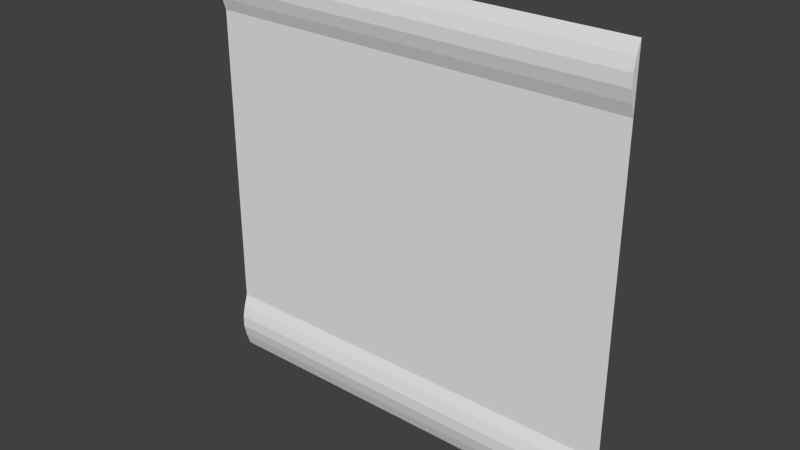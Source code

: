 # Source: maint2_2.blend  (saved by Blender 2.76.0; exported with 4.5.12 LTS)
import bpy
from mathutils import Matrix  # noqa: F401  (used for matrix-valued properties, if any)

bpy.ops.wm.read_factory_settings(use_empty=True)
scene = bpy.context.scene
scene.name = 'Scene'

# ---- collections
col_collection_1 = bpy.data.collections.new('Collection 1'); scene.collection.children.link(col_collection_1)

# ---- materials (node trees are filled in below, after node groups)
mat_maint2_2 = bpy.data.materials.new('maint2_2')
mat_maint2_2.alpha_threshold = 0.0
mat_maint2_2.use_transparent_shadow = False
mat_maint2_2.roughness = 0.5

# ---- material node trees

# ---- world
world_world = bpy.data.worlds.new('World'); scene.world = world_world
world_world.color = (0.05088, 0.05088, 0.05088)
world_world.use_sun_shadow = False
world_world.sun_shadow_jitter_overblur = 0.0
world_world.cycles.sampling_method = 'MANUAL'
world_world.cycles.sample_map_resolution = 256

# ---- meshes
me_maint2_2 = bpy.data.meshes.new('maint2_2')
me_maint2_2.from_pydata([(-1.28, 1.28, -1.28), (1.28, 1.28, -1.28), (-1.28, 1.28, 1.28), (1.28, 1.28, 1.28), (-1.28, 1.28, -0.9211), (1.28, 1.28, -0.9211), (1.28, 1.28, 0.9235), (-1.28, 1.28, 0.9235), (1.28, 1.256, 0.9948), (1.28, 1.24, 1.066), (1.28, 1.24, 1.137), (1.28, 1.256, 1.209), (-1.28, 1.256, 1.209), (-1.28, 1.24, 1.137), (-1.28, 1.24, 1.066), (-1.28, 1.256, 0.9948), (-1.28, 1.256, -0.9929), (-1.28, 1.24, -1.065), (-1.28, 1.24, -1.136), (-1.28, 1.256, -1.208), (1.28, 1.256, -1.208), (1.28, 1.24, -1.136), (1.28, 1.24, -1.065), (1.28, 1.256, -0.9929)], [], [(12, 11, 3, 2), (16, 23, 5, 4), (4, 5, 6, 7), (7, 6, 8, 15), (15, 8, 9, 14), (14, 9, 10, 13), (13, 10, 11, 12), (0, 1, 20, 19), (19, 20, 21, 18), (18, 21, 22, 17), (17, 22, 23, 16), (11, 10, 9, 8, 6, 3), (23, 22, 21, 20, 1, 5), (19, 18, 17, 16, 4, 0), (15, 14, 13, 12, 2, 7)])
_uv = me_maint2_2.uv_layers.new(name='UVMap')
_uv.uv.foreach_set('vector', [0.0, 0.9721, 1.0, 0.9721, 1.0, 1.0, 0.0, 1.0, 0.0, 0.1121, 1.0, 0.1121, 1.0, 0.1402, 0.0, 0.1402, 0.0, 0.1402, 1.0, 0.1402, 1.0, 0.8607, 0.0, 0.8607, 0.0, 0.8607, 1.0, 0.8607, 1.0, 0.8886, 0.0, 0.8886, 0.0, 0.8886, 1.0, 0.8886, 1.0, 0.9164, 0.0, 0.9164, 0.0, 0.9164, 1.0, 0.9164, 1.0, 0.9443, 0.0, 0.9443, 0.0, 0.9443, 1.0, 0.9443, 1.0, 0.9721, 0.0, 0.9721, 0.0, 0.0, 1.0, 0.0, 1.0, 0.02804, 0.0, 0.02804, 0.0, 0.02804, 1.0, 0.02804, 1.0, 0.05607, 0.0, 0.05607, 0.0, 0.05607, 1.0, 0.05607, 1.0, 0.08411, 0.0, 0.08411, 0.0, 0.08411, 1.0, 0.08411, 1.0, 0.1121, 0.0, 0.1121, 0.9969, 0.9721, 0.9969, 0.9443, 0.9969, 0.9164, 0.9969, 0.8886, 0.9969, 0.8607, 0.9969, 1.0, 0.9969, 0.1121, 0.9969, 0.08411, 0.9969, 0.05607, 0.9969, 0.02804, 0.9969, 0.0, 0.9969, 0.1402, 0.0, 0.02804, 0.0, 0.05607, 0.0, 0.08411, 0.0, 0.1121, 0.0, 0.1402, 0.0, 0.0, 0.0, 0.8886, 0.0, 0.9164, 0.0, 0.9443, 0.0, 0.9721, 0.0, 1.0, 0.0, 0.8607])
_ca = me_maint2_2.color_attributes.new('Col', 'BYTE_COLOR', 'CORNER')
_ca.data.foreach_set('color', [0.1356, 0.0, 0.0, 1.0, 0.1356, 0.0, 0.0, 1.0, 0.1356, 0.0, 0.0, 1.0, 0.1356, 0.0, 0.0, 1.0, 0.1356, 0.0, 0.0, 1.0, 0.1356, 0.0, 0.0, 1.0, 0.1356, 0.0, 0.0, 1.0, 0.1356, 0.0, 0.0, 1.0, 0.1356, 0.0, 0.0, 1.0, 0.1356, 0.0, 0.0, 1.0, 0.1356, 0.0, 0.0, 1.0, 0.1356, 0.0, 0.0, 1.0, 0.1356, 0.0, 0.0, 1.0, 0.1356, 0.0, 0.0, 1.0, 0.1356, 0.0, 0.0, 1.0, 0.1356, 0.0, 0.0, 1.0, 0.1356, 0.0, 0.0, 1.0, 0.1356, 0.0, 0.0, 1.0, 0.1356, 0.0, 0.0, 1.0, 0.1356, 0.0, 0.0, 1.0, 0.1356, 0.0, 0.0, 1.0, 0.1356, 0.0, 0.0, 1.0, 0.1356, 0.0, 0.0, 1.0, 0.1356, 0.0, 0.0, 1.0, 0.1356, 0.0, 0.0, 1.0, 0.1356, 0.0, 0.0, 1.0, 0.1356, 0.0, 0.0, 1.0, 0.1356, 0.0, 0.0, 1.0, 0.1356, 0.0, 0.0, 1.0, 0.1356, 0.0, 0.0, 1.0, 0.1356, 0.0, 0.0, 1.0, 0.1356, 0.0, 0.0, 1.0, 0.1356, 0.0, 0.0, 1.0, 0.1356, 0.0, 0.0, 1.0, 0.1356, 0.0, 0.0, 1.0, 0.1356, 0.0, 0.0, 1.0, 0.1356, 0.0, 0.0, 1.0, 0.1356, 0.0, 0.0, 1.0, 0.1356, 0.0, 0.0, 1.0, 0.1356, 0.0, 0.0, 1.0, 0.1356, 0.0, 0.0, 1.0, 0.1356, 0.0, 0.0, 1.0, 0.1356, 0.0, 0.0, 1.0, 0.1356, 0.0, 0.0, 1.0, 0.1356, 0.0, 0.0, 1.0, 0.1356, 0.0, 0.0, 1.0, 0.1356, 0.0, 0.0, 1.0, 0.1356, 0.0, 0.0, 1.0, 0.1356, 0.0, 0.0, 1.0, 0.1356, 0.0, 0.0, 1.0, 0.1356, 0.0, 0.0, 1.0, 0.1356, 0.0, 0.0, 1.0, 0.1356, 0.0, 0.0, 1.0, 0.1356, 0.0, 0.0, 1.0, 0.1356, 0.0, 0.0, 1.0, 0.1356, 0.0, 0.0, 1.0, 0.1356, 0.0, 0.0, 1.0, 0.1356, 0.0, 0.0, 1.0, 0.1356, 0.0, 0.0, 1.0, 0.1356, 0.0, 0.0, 1.0, 0.1356, 0.0, 0.0, 1.0, 0.1356, 0.0, 0.0, 1.0, 0.1356, 0.0, 0.0, 1.0, 0.1356, 0.0, 0.0, 1.0, 0.1356, 0.0, 0.0, 1.0, 0.1356, 0.0, 0.0, 1.0, 0.1356, 0.0, 0.0, 1.0, 0.1356, 0.0, 0.0, 1.0])
me_maint2_2.materials.append(mat_maint2_2)
me_maint2_2.use_remesh_preserve_volume = False
me_maint2_2.use_remesh_preserve_attributes = False
me_maint2_2.use_mirror_vertex_groups = False
me_maint2_2.update()

# ---- objects
ob_maint2_2_mesh = bpy.data.objects.new('maint2_2_mesh', me_maint2_2)

# ---- transforms, parenting, visibility, modifiers, constraints
ob_maint2_2_mesh.location = (0.0, 0.0, 0.0)
ob_maint2_2_mesh.lineart.crease_threshold = 0.0

# ---- collection membership
col_collection_1.objects.link(ob_maint2_2_mesh)

# ---- scene / render settings (as saved in the file)
scene.frame_start = 1; scene.frame_end = 2; scene.frame_set(1)
scene.render.engine = 'BLENDER_EEVEE_NEXT'
scene.render.resolution_percentage = 50
scene.render.dither_intensity = 0.0
scene.cycles.use_denoising = False
scene.cycles.samples = 10
scene.cycles.sampling_pattern = 'TABULATED_SOBOL'
scene.cycles.light_sampling_threshold = 0.0
scene.cycles.use_adaptive_sampling = False
scene.cycles.use_light_tree = False
scene.cycles.blur_glossy = 0.0
scene.cycles.pixel_filter_type = 'GAUSSIAN'
scene.cycles.sample_clamp_indirect = 0.0
scene.view_settings.view_transform = 'Standard'
bpy.context.view_layer.update()

# ---- added for rendering (the .blend has no active camera and no usable light): camera, sun
cam_auto = bpy.data.cameras.new('AutoCamera')
cam_auto.lens = 50.0
cam_auto.sensor_width = 36.0
cam_auto.clip_end = 1000.0
ob_auto_camera = bpy.data.objects.new('AutoCamera', cam_auto)
scene.collection.objects.link(ob_auto_camera)
ob_auto_camera.location = (3.34987, -2.75985, 2.6799)
ob_auto_camera.rotation_euler = (1.09748, -7.21219e-08, 0.694738)
scene.camera = ob_auto_camera
light_auto_sun = bpy.data.lights.new('AutoSun', 'SUN')
light_auto_sun.energy = 3.0
light_auto_sun.angle = 0.0523599
ob_auto_sun = bpy.data.objects.new('AutoSun', light_auto_sun)
scene.collection.objects.link(ob_auto_sun)
ob_auto_sun.rotation_euler = (0.872665, 0.174533, 0.523599)
bpy.context.view_layer.update()
